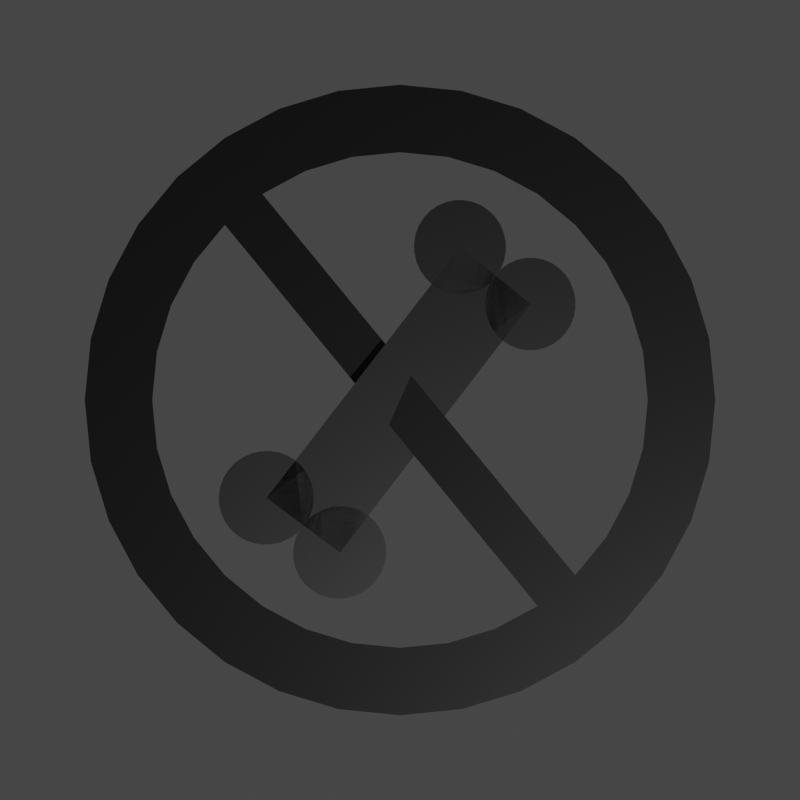 # Source: some_sprites.blend  (saved by Blender 2.93.20; exported with 4.5.12 LTS)
import bpy
from mathutils import Matrix  # noqa: F401  (used for matrix-valued properties, if any)

bpy.ops.wm.read_factory_settings(use_empty=True)
scene = bpy.context.scene
scene.name = 'Scene'

# ---- collections
col_collection = bpy.data.collections.new('Collection'); scene.collection.children.link(col_collection)

# ---- materials (node trees are filled in below, after node groups)
mat_material = bpy.data.materials.new('Material')
mat_material.use_transparent_shadow = False

# ---- material node trees
mat_material.use_nodes = True; mat_material.node_tree.nodes.clear()
_N = mat_material.node_tree.nodes; _L = mat_material.node_tree.links
n0 = _N.new('ShaderNodeBsdfPrincipled'); n0.name = 'Principled BSDF'; n0.location = (10, 300)
n0.distribution = 'GGX'
n0.subsurface_method = 'BURLEY'
n0.inputs[0].default_value = (0.0, 0.0, 0.0, 1.0)
n0.inputs[3].default_value = 1.45
n0.inputs[27].default_value = (0.0, 0.0, 0.0, 1.0)
n0.inputs[28].default_value = 1.0
n1 = _N.new('ShaderNodeOutputMaterial'); n1.name = 'Material Output'; n1.location = (300, 300)
_L.new(n0.outputs[0], n1.inputs[0])
n1.is_active_output = True

# ---- world
world_world = bpy.data.worlds.new('World'); scene.world = world_world
world_world.use_nodes = True; world_world.node_tree.nodes.clear()
_N = world_world.node_tree.nodes; _L = world_world.node_tree.links
n0 = _N.new('ShaderNodeOutputWorld'); n0.name = 'World Output'; n0.location = (300, 300)
n1 = _N.new('ShaderNodeBackground'); n1.name = 'Background'; n1.location = (10, 300)
n1.inputs[0].default_value = (0.05088, 0.05088, 0.05088, 1.0)
_L.new(n1.outputs[0], n0.inputs[0])
n0.is_active_output = True
world_world.color = (0.05088, 0.05088, 0.05088)
world_world.use_sun_shadow = False
world_world.sun_shadow_jitter_overblur = 0.0

# ---- cameras
cam_camera_001 = bpy.data.cameras.new('Camera.001')

# ---- meshes
me_plane = bpy.data.meshes.new('Plane')
me_plane.from_pydata([(0.0, 0.5479, 0.0), (0.0, -1.5, 0.0), (0.0, 1.5, 0.0), (0.0, 0.5021, 0.0), (0.5757, 0.5021, 0.0), (0.0205, 1.5, 0.0), (0.5757, 0.5479, 0.0), (0.2641, 0.5021, 0.0), (0.2641, -1.5, 0.0), (0.0, -1.346, 0.0), (0.0, -1.192, 0.0), (0.0, -1.038, 0.0), (0.0, -0.884, 0.0), (0.0, -0.73, 0.0), (0.0, -0.576, 0.0), (0.0, -0.422, 0.0), (0.0, -0.268, 0.0), (0.0, -0.114, 0.0), (0.0, 0.04004, 0.0), (0.0, 0.194, 0.0), (0.0, 0.3481, 0.0), (0.2641, 0.3481, 0.0), (0.2641, 0.194, 0.0), (0.2641, 0.04004, 0.0), (0.2641, -0.114, 0.0), (0.2641, -0.268, 0.0), (0.2641, -0.422, 0.0), (0.2641, -0.576, 0.0), (0.2641, -0.73, 0.0), (0.2641, -0.884, 0.0), (0.2641, -1.038, 0.0), (0.2641, -1.192, 0.0), (0.2641, -1.346, 0.0)], [], [(0, 6, 5, 2), (3, 7, 0), (20, 21, 7, 3), (0, 7, 6), (6, 7, 4), (1, 8, 32, 9), (9, 32, 31, 10), (10, 31, 30, 11), (11, 30, 29, 12), (12, 29, 28, 13), (13, 28, 27, 14), (14, 27, 26, 15), (15, 26, 25, 16), (16, 25, 24, 17), (17, 24, 23, 18), (18, 23, 22, 19), (19, 22, 21, 20)])
_uv = me_plane.uv_layers.new(name='UVMap')
_uv.uv.foreach_set('vector', [0.5, 0.6826, 0.6919, 0.6826, 0.5068, 1.0, 0.5, 1.0, 0.5, 0.6071, 0.588, 0.6071, 0.5, 0.6826, 0.5, 0.5604, 0.5873, 0.5604, 0.588, 0.6071, 0.5, 0.6071, 0.5, 0.6826, 0.588, 0.6071, 0.6919, 0.6826, 0.6919, 0.6826, 0.588, 0.6071, 0.6913, 0.6071, 0.5, 0.0, 0.5788, 0.0, 0.5795, 0.0467, 0.5, 0.0467, 0.5, 0.0467, 0.5795, 0.0467, 0.5802, 0.09339, 0.5, 0.09339, 0.5, 0.09339, 0.5802, 0.09339, 0.5809, 0.1401, 0.5, 0.1401, 0.5, 0.1401, 0.5809, 0.1401, 0.5817, 0.1868, 0.5, 0.1868, 0.5, 0.1868, 0.5817, 0.1868, 0.5824, 0.2335, 0.5, 0.2335, 0.5, 0.2335, 0.5824, 0.2335, 0.5831, 0.2802, 0.5, 0.2802, 0.5, 0.2802, 0.5831, 0.2802, 0.5838, 0.3269, 0.5, 0.3269, 0.5, 0.3269, 0.5838, 0.3269, 0.5845, 0.3736, 0.5, 0.3736, 0.5, 0.3736, 0.5845, 0.3736, 0.5852, 0.4203, 0.5, 0.4203, 0.5, 0.4203, 0.5852, 0.4203, 0.5859, 0.467, 0.5, 0.467, 0.5, 0.467, 0.5859, 0.467, 0.5866, 0.5137, 0.5, 0.5137, 0.5, 0.5137, 0.5866, 0.5137, 0.5873, 0.5604, 0.5, 0.5604])
me_plane.materials.append(mat_material)
me_plane.use_remesh_fix_poles = True
me_plane.use_remesh_preserve_attributes = False
me_plane.update()
me_circle = bpy.data.meshes.new('Circle')
me_circle.from_pydata([(0.0, 1.353, 0.0), (-0.07954, 1.345, 0.0), (-0.156, 1.322, 0.0), (-0.2265, 1.284, 0.0), (-0.2883, 1.233, 0.0), (-0.339, 1.172, 0.0), (-0.3767, 1.101, 0.0), (-0.3999, 1.025, 0.0), (-0.4077, 0.9451, 0.0), (-0.3999, 0.8655, 0.0), (-0.3767, 0.789, 0.0), (-0.339, 0.7186, 0.0), (-0.2883, 0.6568, 0.0), (-0.2265, 0.6061, 0.0), (-0.156, 0.5684, 0.0), (-0.07954, 0.5452, 0.0), (3.564e-08, 0.5374, 0.0), (0.07954, 0.5452, 0.0), (0.156, 0.5684, 0.0), (0.2265, 0.6061, 0.0), (0.2883, 0.6568, 0.0), (0.339, 0.7186, 0.0), (0.3767, 0.789, 0.0), (0.3999, 0.8655, 0.0), (0.4077, 0.9451, 0.0), (0.3999, 1.025, 0.0), (0.3767, 1.101, 0.0), (0.339, 1.172, 0.0), (0.2883, 1.233, 0.0), (0.2265, 1.284, 0.0), (0.156, 1.322, 0.0), (0.07954, 1.345, 0.0)], [], [(1, 2, 3, 4, 5, 6, 7, 8, 9, 10, 11, 12, 13, 14, 15, 16, 17, 18, 19, 20, 21, 22, 23, 24, 25, 26, 27, 28, 29, 30, 31, 0)])
_uv = me_circle.uv_layers.new(name='UVMap')
_uv.uv.foreach_set('vector', [0.0, 0.0, 0.0, 0.0, 0.0, 0.0, 0.0, 0.0, 0.0, 0.0, 0.0, 0.0, 0.0, 0.0, 0.0, 0.0, 0.0, 0.0, 0.0, 0.0, 0.0, 0.0, 0.0, 0.0, 0.0, 0.0, 0.0, 0.0, 0.0, 0.0, 0.0, 0.0, 0.0, 0.0, 0.0, 0.0, 0.0, 0.0, 0.0, 0.0, 0.0, 0.0, 0.0, 0.0, 0.0, 0.0, 0.0, 0.0, 0.0, 0.0, 0.0, 0.0, 0.0, 0.0, 0.0, 0.0, 0.0, 0.0, 0.0, 0.0, 0.0, 0.0, 0.0, 0.0])
me_circle.materials.append(mat_material)
me_circle.use_remesh_fix_poles = True
me_circle.use_remesh_preserve_attributes = False
me_circle.update()
me_beziercurve = bpy.data.meshes.new('BezierCurve')
me_beziercurve.from_pydata([(0.1076, 0.3911, 0.0001052), (0.2015, 0.3715, 0.0003962), (0.2827, 0.3429, 0.0008357), (0.3523, 0.307, 0.001387), (0.4113, 0.2657, 0.002012), (0.4606, 0.2207, 0.002674), (0.5012, 0.1739, 0.003337), (0.5342, 0.127, 0.003962), (0.5605, 0.08179, 0.004513), (0.5812, 0.04008, 0.004952), (0.5972, 0.003637, 0.005243), (0.6095, -0.02574, 0.005348), (0.6337, -0.08975, 0.005243), (0.653, -0.1572, 0.004952), (0.668, -0.2281, 0.004513), (0.6792, -0.3023, 0.003962), (0.6871, -0.3796, 0.003337), (0.6922, -0.4599, 0.002674), (0.6951, -0.5432, 0.002012), (0.6964, -0.6294, 0.001387), (0.6964, -0.7182, 0.0008357), (0.6958, -0.8097, 0.0003962), (0.695, -0.9037, 0.0001052), (0.6946, -1.0, 0.0), (0.624, -1.0, 0.0), (0.5578, -1.0, 0.0), (0.4953, -1.0, 0.0), (0.4361, -1.0, 0.0), (0.3794, -1.0, 0.0), (0.3245, -1.0, 0.0), (0.271, -1.0, 0.0), (0.218, -1.0, 0.0), (0.1651, -1.0, 0.0), (0.1116, -1.0, 0.0), (0.05673, -1.0, 0.0), (0.0, 0.4, 0.0), (-0.1076, 0.3911, 0.0001052), (-0.2015, 0.3715, 0.0003962), (-0.2827, 0.3429, 0.0008357), (-0.3523, 0.307, 0.001387), (-0.4113, 0.2657, 0.002012), (-0.4606, 0.2207, 0.002674), (-0.5012, 0.1739, 0.003337), (-0.5342, 0.127, 0.003962), (-0.5605, 0.08179, 0.004513), (-0.5812, 0.04008, 0.004952), (-0.5972, 0.003637, 0.005243), (-0.6095, -0.02574, 0.005348), (-0.6337, -0.08975, 0.005243), (-0.653, -0.1572, 0.004952), (-0.668, -0.2281, 0.004513), (-0.6792, -0.3023, 0.003962), (-0.6871, -0.3796, 0.003337), (-0.6922, -0.4599, 0.002674), (-0.6951, -0.5432, 0.002012), (-0.6964, -0.6294, 0.001387), (-0.6964, -0.7182, 0.0008357), (-0.6958, -0.8097, 0.0003962), (-0.695, -0.9037, 0.0001052), (-0.6946, -1.0, 0.0), (-0.624, -1.0, 0.0), (-0.5578, -1.0, 0.0), (-0.4953, -1.0, 0.0), (-0.4361, -1.0, 0.0), (-0.3794, -1.0, 0.0), (-0.3245, -1.0, 0.0), (-0.271, -1.0, 0.0), (-0.218, -1.0, 0.0), (-0.1651, -1.0, 0.0), (-0.1116, -1.0, 0.0), (-0.05673, -1.0, 0.0), (0.0, -1.0, 0.0), (0.6151, -0.9081, 6.053e-05), (0.6068, -0.8185, 0.0002934), (0.5987, -0.7313, 0.0006645), (0.59, -0.6465, 0.001139), (0.5804, -0.5643, 0.001684), (0.5691, -0.4847, 0.002264), (0.5557, -0.4078, 0.002845), (0.5396, -0.3337, 0.003392), (0.5202, -0.2626, 0.003873), (0.497, -0.1944, 0.004251), (0.4694, -0.1293, 0.004494), (0.4369, -0.0673, 0.004566), (0.4263, -0.03194, 0.004446), (0.4122, 0.009657, 0.004177), (0.3936, 0.05577, 0.003788), (0.3698, 0.1047, 0.003312), (0.34, 0.1547, 0.00278), (0.3032, 0.2041, 0.002223), (0.2588, 0.2511, 0.001672), (0.2058, 0.2941, 0.001159), (0.1435, 0.3313, 0.0007142), (0.07107, 0.361, 0.0003696), (-0.01235, 0.3815, 0.0001562), (0.5399, -0.9128, 2.065e-05), (0.523, -0.8278, 0.0001996), (0.5064, -0.745, 0.0005058), (0.4895, -0.6646, 0.0009084), (0.4717, -0.5866, 0.001376), (0.4524, -0.511, 0.001879), (0.4312, -0.4381, 0.002385), (0.4072, -0.3678, 0.002863), (0.38, -0.3003, 0.003283), (0.349, -0.2356, 0.003613), (0.3136, -0.1739, 0.003823), (0.2732, -0.1151, 0.003881), (0.2644, -0.07335, 0.00374), (0.252, -0.02626, 0.003487), (0.2356, 0.0245, 0.003146), (0.2144, 0.07728, 0.002745), (0.1878, 0.1304, 0.002307), (0.1553, 0.1822, 0.00186), (0.1161, 0.231, 0.001428), (0.06961, 0.2751, 0.001037), (0.01526, 0.3129, 0.000713), (-0.04762, 0.3426, 0.000481), (-0.1197, 0.3627, 0.0003669), (0.4692, -0.9191, 7.084e-06), (0.4442, -0.8402, 0.0001564), (0.4198, -0.7633, 0.0004205), (0.3952, -0.6887, 0.000772), (0.3699, -0.6163, 0.001184), (0.3433, -0.5463, 0.001628), (0.3147, -0.4786, 0.002077), (0.2835, -0.4135, 0.002505), (0.2492, -0.351, 0.002883), (0.2111, -0.2911, 0.003184), (0.1686, -0.234, 0.00338), (0.121, -0.1797, 0.003445), (0.1136, -0.1313, 0.00328), (0.1028, -0.07853, 0.003041), (0.08839, -0.02287, 0.002749), (0.06977, 0.03402, 0.002421), (0.04653, 0.09058, 0.002077), (0.01823, 0.1452, 0.001737), (-0.01558, 0.1963, 0.001419), (-0.05533, 0.2422, 0.001142), (-0.1015, 0.2814, 0.0009264), (-0.1545, 0.3123, 0.0007907), (-0.2147, 0.3333, 0.000754), (0.4026, -0.9268, 1.709e-05), (0.3704, -0.8554, 0.0001588), (0.3389, -0.7859, 0.0004015), (0.3075, -0.7184, 0.0007217), (0.2755, -0.6529, 0.001096), (0.2422, -0.5896, 0.001499), (0.2072, -0.5285, 0.00191), (0.1697, -0.4698, 0.002303), (0.129, -0.4134, 0.002656), (0.08467, -0.3596, 0.002944), (0.03594, -0.3083, 0.003144), (-0.0178, -0.2596, 0.003233), (-0.02417, -0.2044, 0.003044), (-0.03356, -0.1458, 0.002821), (-0.04624, -0.08508, 0.002576), (-0.06247, -0.02385, 0.002321), (-0.08253, 0.03643, 0.002068), (-0.1067, 0.09427, 0.00183), (-0.1352, 0.1482, 0.001619), (-0.1683, 0.1967, 0.001446), (-0.2063, 0.2383, 0.001325), (-0.2495, 0.2716, 0.001266), (-0.2981, 0.295, 0.001283), (0.3395, -0.9357, 4.539e-05), (0.3012, -0.873, 0.0001969), (0.2637, -0.812, 0.0004347), (0.2264, -0.7527, 0.0007391), (0.1887, -0.6952, 0.00109), (0.1499, -0.6397, 0.001468), (0.1093, -0.5862, 0.001853), (0.06638, -0.5347, 0.002225), (0.02044, -0.4855, 0.002565), (-0.02917, -0.4385, 0.002853), (-0.08308, -0.3939, 0.003068), (-0.1419, -0.3517, 0.003192), (-0.1476, -0.2898, 0.002983), (-0.1559, -0.2254, 0.002779), (-0.1671, -0.1596, 0.002583), (-0.1812, -0.09398, 0.002402), (-0.1983, -0.02979, 0.002239), (-0.2185, 0.0316, 0.002099), (-0.242, 0.08885, 0.001987), (-0.2688, 0.1406, 0.001908), (-0.299, 0.1855, 0.001866), (-0.3328, 0.2222, 0.001866), (-0.3701, 0.2494, 0.001913), (0.2796, -0.9454, 8.445e-05), (0.2362, -0.8922, 0.0002562), (0.1938, -0.8404, 0.0004992), (0.1518, -0.7901, 0.0007975), (0.1094, -0.7414, 0.001135), (0.06604, -0.6943, 0.001495), (0.02105, -0.6491, 0.001863), (-0.02622, -0.6056, 0.002222), (-0.07642, -0.5641, 0.002556), (-0.1302, -0.5246, 0.002849), (-0.1882, -0.4873, 0.003085), (-0.2511, -0.4521, 0.003247), (-0.2563, -0.3837, 0.003028), (-0.2639, -0.3136, 0.002849), (-0.2738, -0.243, 0.002708), (-0.286, -0.173, 0.002602), (-0.3004, -0.1049, 0.002528), (-0.317, -0.03979, 0.002484), (-0.3358, 0.0211, 0.002466), (-0.3567, 0.07657, 0.002471), (-0.3797, 0.1255, 0.002498), (-0.4047, 0.1666, 0.002542), (-0.4316, 0.1987, 0.002602), (0.222, -0.9556, 0.0001253), (0.1748, -0.9122, 0.0003194), (0.1287, -0.8701, 0.0005699), (0.08297, -0.8291, 0.0008643), (0.03701, -0.7895, 0.00119), (-0.009833, -0.7513, 0.001535), (-0.05822, -0.7145, 0.001887), (-0.1088, -0.6794, 0.002233), (-0.1622, -0.6459, 0.002561), (-0.2191, -0.6141, 0.002858), (-0.2802, -0.5841, 0.003111), (-0.3461, -0.5561, 0.00331), (-0.351, -0.4817, 0.003092), (-0.358, -0.4063, 0.002949), (-0.3668, -0.3311, 0.002869), (-0.3773, -0.2571, 0.002843), (-0.3893, -0.1852, 0.002861), (-0.4026, -0.1164, 0.002911), (-0.4171, -0.05173, 0.002985), (-0.4326, 0.007746, 0.003071), (-0.4489, 0.06105, 0.003159), (-0.4659, 0.1072, 0.00324), (-0.4834, 0.1451, 0.003303), (0.1662, -0.9657, 0.0001581), (0.1162, -0.9323, 0.0003674), (0.06735, -0.8997, 0.000619), (0.01897, -0.8681, 0.0009036), (-0.02957, -0.8376, 0.001212), (-0.07892, -0.8082, 0.001536), (-0.1297, -0.78, 0.001865), (-0.1827, -0.753, 0.002191), (-0.2384, -0.7274, 0.002504), (-0.2975, -0.7033, 0.002796), (-0.3607, -0.6806, 0.003057), (-0.4286, -0.6595, 0.003279), (-0.4333, -0.5795, 0.00308), (-0.4398, -0.4995, 0.002985), (-0.4475, -0.4201, 0.002977), (-0.4564, -0.3423, 0.003038), (-0.4661, -0.2668, 0.003152), (-0.4763, -0.1945, 0.003301), (-0.4868, -0.1262, 0.003468), (-0.4973, -0.06268, 0.003635), (-0.5076, -0.00478, 0.003785), (-0.5173, 0.04668, 0.003901), (-0.5263, 0.09088, 0.003966), (0.1114, -0.9755, 0.0001719), (0.05944, -0.9516, 0.0003791), (0.008712, -0.9284, 0.0006153), (-0.04147, -0.9058, 0.0008745), (-0.09176, -0.884, 0.001151), (-0.1428, -0.8631, 0.001437), (-0.1952, -0.843, 0.001729), (-0.2497, -0.824, 0.002018), (-0.3069, -0.8059, 0.0023), (-0.3675, -0.7889, 0.002568), (-0.432, -0.7731, 0.002816), (-0.5011, -0.7585, 0.003038), (-0.5056, -0.6737, 0.002879), (-0.5113, -0.5894, 0.00285), (-0.5179, -0.5064, 0.002927), (-0.5251, -0.4252, 0.003088), (-0.5325, -0.3465, 0.003307), (-0.5398, -0.2709, 0.003562), (-0.5465, -0.1991, 0.003829), (-0.5524, -0.1317, 0.004084), (-0.5571, -0.06921, 0.004304), (-0.5603, -0.0124, 0.004464), (-0.5615, 0.03814, 0.004542), (0.05653, -0.9847, 0.0001525), (0.003379, -0.9697, 0.0003262), (-0.04855, -0.9551, 0.0005176), (-0.0999, -0.941, 0.0007229), (-0.1513, -0.9273, 0.0009386), (-0.2034, -0.9143, 0.001161), (-0.2569, -0.9018, 0.001386), (-0.3124, -0.89, 0.00161), (-0.3705, -0.8788, 0.001831), (-0.4318, -0.8684, 0.002043), (-0.4971, -0.8588, 0.002243), (-0.567, -0.8501, 0.002428), (-0.5708, -0.7609, 0.002337), (-0.5755, -0.6729, 0.002398), (-0.5807, -0.5866, 0.002582), (-0.586, -0.5025, 0.00286), (-0.5909, -0.421, 0.003202), (-0.5951, -0.3425, 0.00358), (-0.5982, -0.2674, 0.003964), (-0.5996, -0.1963, 0.004324), (-0.5991, -0.1296, 0.004633), (-0.5961, -0.06762, 0.00486), (-0.5903, -0.01092, 0.004976), (0.0008061, -0.9928, 7.488e-05), (-0.05323, -0.9859, 0.00016), (-0.106, -0.9791, 0.0002535), (-0.1582, -0.9725, 0.0003535), (-0.2104, -0.9661, 0.000458), (-0.2633, -0.9601, 0.0005652), (-0.3175, -0.9543, 0.0006732), (-0.3736, -0.9488, 0.0007801), (-0.4323, -0.9437, 0.0008839), (-0.4943, -0.939, 0.0009829), (-0.5601, -0.9347, 0.001075), (-0.6304, -0.9308, 0.001159), (-0.6328, -0.8378, 0.001182), (-0.6359, -0.7467, 0.001374), (-0.6392, -0.6577, 0.001703), (-0.6421, -0.5711, 0.002134), (-0.6442, -0.4871, 0.002634), (-0.6451, -0.4061, 0.00317), (-0.6443, -0.3282, 0.003707), (-0.6412, -0.2538, 0.004212), (-0.6354, -0.1832, 0.004652), (-0.6265, -0.1166, 0.004993), (-0.6139, -0.05419, 0.005201)], [], [(22, 72, 24, 23), (72, 95, 25, 24), (95, 118, 26, 25), (118, 141, 27, 26), (141, 164, 28, 27), (164, 187, 29, 28), (187, 210, 30, 29), (210, 233, 31, 30), (233, 256, 32, 31), (256, 279, 33, 32), (279, 302, 34, 33), (302, 70, 71, 34), (21, 73, 72, 22), (73, 96, 95, 72), (96, 119, 118, 95), (119, 142, 141, 118), (142, 165, 164, 141), (165, 188, 187, 164), (188, 211, 210, 187), (211, 234, 233, 210), (234, 257, 256, 233), (257, 280, 279, 256), (280, 303, 302, 279), (303, 69, 70, 302), (20, 74, 73, 21), (74, 97, 96, 73), (97, 120, 119, 96), (120, 143, 142, 119), (143, 166, 165, 142), (166, 189, 188, 165), (189, 212, 211, 188), (212, 235, 234, 211), (235, 258, 257, 234), (258, 281, 280, 257), (281, 304, 303, 280), (304, 68, 69, 303), (19, 75, 74, 20), (75, 98, 97, 74), (98, 121, 120, 97), (121, 144, 143, 120), (144, 167, 166, 143), (167, 190, 189, 166), (190, 213, 212, 189), (213, 236, 235, 212), (236, 259, 258, 235), (259, 282, 281, 258), (282, 305, 304, 281), (305, 67, 68, 304), (18, 76, 75, 19), (76, 99, 98, 75), (99, 122, 121, 98), (122, 145, 144, 121), (145, 168, 167, 144), (168, 191, 190, 167), (191, 214, 213, 190), (214, 237, 236, 213), (237, 260, 259, 236), (260, 283, 282, 259), (283, 306, 305, 282), (306, 66, 67, 305), (17, 77, 76, 18), (77, 100, 99, 76), (100, 123, 122, 99), (123, 146, 145, 122), (146, 169, 168, 145), (169, 192, 191, 168), (192, 215, 214, 191), (215, 238, 237, 214), (238, 261, 260, 237), (261, 284, 283, 260), (284, 307, 306, 283), (307, 65, 66, 306), (16, 78, 77, 17), (78, 101, 100, 77), (101, 124, 123, 100), (124, 147, 146, 123), (147, 170, 169, 146), (170, 193, 192, 169), (193, 216, 215, 192), (216, 239, 238, 215), (239, 262, 261, 238), (262, 285, 284, 261), (285, 308, 307, 284), (308, 64, 65, 307), (15, 79, 78, 16), (79, 102, 101, 78), (102, 125, 124, 101), (125, 148, 147, 124), (148, 171, 170, 147), (171, 194, 193, 170), (194, 217, 216, 193), (217, 240, 239, 216), (240, 263, 262, 239), (263, 286, 285, 262), (286, 309, 308, 285), (309, 63, 64, 308), (14, 80, 79, 15), (80, 103, 102, 79), (103, 126, 125, 102), (126, 149, 148, 125), (149, 172, 171, 148), (172, 195, 194, 171), (195, 218, 217, 194), (218, 241, 240, 217), (241, 264, 263, 240), (264, 287, 286, 263), (287, 310, 309, 286), (310, 62, 63, 309), (13, 81, 80, 14), (81, 104, 103, 80), (104, 127, 126, 103), (127, 150, 149, 126), (150, 173, 172, 149), (173, 196, 195, 172), (196, 219, 218, 195), (219, 242, 241, 218), (242, 265, 264, 241), (265, 288, 287, 264), (288, 311, 310, 287), (311, 61, 62, 310), (12, 82, 81, 13), (82, 105, 104, 81), (105, 128, 127, 104), (128, 151, 150, 127), (151, 174, 173, 150), (174, 197, 196, 173), (197, 220, 219, 196), (220, 243, 242, 219), (243, 266, 265, 242), (266, 289, 288, 265), (289, 312, 311, 288), (312, 60, 61, 311), (11, 83, 82, 12), (83, 106, 105, 82), (106, 129, 128, 105), (129, 152, 151, 128), (152, 175, 174, 151), (175, 198, 197, 174), (198, 221, 220, 197), (221, 244, 243, 220), (244, 267, 266, 243), (267, 290, 289, 266), (290, 313, 312, 289), (313, 59, 60, 312), (10, 84, 83, 11), (84, 107, 106, 83), (107, 130, 129, 106), (130, 153, 152, 129), (153, 176, 175, 152), (176, 199, 198, 175), (199, 222, 221, 198), (222, 245, 244, 221), (245, 268, 267, 244), (268, 291, 290, 267), (291, 314, 313, 290), (314, 58, 59, 313), (9, 85, 84, 10), (85, 108, 107, 84), (108, 131, 130, 107), (131, 154, 153, 130), (154, 177, 176, 153), (177, 200, 199, 176), (200, 223, 222, 199), (223, 246, 245, 222), (246, 269, 268, 245), (269, 292, 291, 268), (292, 315, 314, 291), (315, 57, 58, 314), (8, 86, 85, 9), (86, 109, 108, 85), (109, 132, 131, 108), (132, 155, 154, 131), (155, 178, 177, 154), (178, 201, 200, 177), (201, 224, 223, 200), (224, 247, 246, 223), (247, 270, 269, 246), (270, 293, 292, 269), (293, 316, 315, 292), (316, 56, 57, 315), (7, 87, 86, 8), (87, 110, 109, 86), (110, 133, 132, 109), (133, 156, 155, 132), (156, 179, 178, 155), (179, 202, 201, 178), (202, 225, 224, 201), (225, 248, 247, 224), (248, 271, 270, 247), (271, 294, 293, 270), (294, 317, 316, 293), (317, 55, 56, 316), (6, 88, 87, 7), (88, 111, 110, 87), (111, 134, 133, 110), (134, 157, 156, 133), (157, 180, 179, 156), (180, 203, 202, 179), (203, 226, 225, 202), (226, 249, 248, 225), (249, 272, 271, 248), (272, 295, 294, 271), (295, 318, 317, 294), (318, 54, 55, 317), (5, 89, 88, 6), (89, 112, 111, 88), (112, 135, 134, 111), (135, 158, 157, 134), (158, 181, 180, 157), (181, 204, 203, 180), (204, 227, 226, 203), (227, 250, 249, 226), (250, 273, 272, 249), (273, 296, 295, 272), (296, 319, 318, 295), (319, 53, 54, 318), (4, 90, 89, 5), (90, 113, 112, 89), (113, 136, 135, 112), (136, 159, 158, 135), (159, 182, 181, 158), (182, 205, 204, 181), (205, 228, 227, 204), (228, 251, 250, 227), (251, 274, 273, 250), (274, 297, 296, 273), (297, 320, 319, 296), (320, 52, 53, 319), (3, 91, 90, 4), (91, 114, 113, 90), (114, 137, 136, 113), (137, 160, 159, 136), (160, 183, 182, 159), (183, 206, 205, 182), (206, 229, 228, 205), (229, 252, 251, 228), (252, 275, 274, 251), (275, 298, 297, 274), (298, 321, 320, 297), (321, 51, 52, 320), (2, 92, 91, 3), (92, 115, 114, 91), (115, 138, 137, 114), (138, 161, 160, 137), (161, 184, 183, 160), (184, 207, 206, 183), (207, 230, 229, 206), (230, 253, 252, 229), (253, 276, 275, 252), (276, 299, 298, 275), (299, 322, 321, 298), (322, 50, 51, 321), (1, 93, 92, 2), (93, 116, 115, 92), (116, 139, 138, 115), (139, 162, 161, 138), (162, 185, 184, 161), (185, 208, 207, 184), (208, 231, 230, 207), (231, 254, 253, 230), (254, 277, 276, 253), (277, 300, 299, 276), (300, 323, 322, 299), (323, 49, 50, 322), (0, 94, 93, 1), (94, 117, 116, 93), (117, 140, 139, 116), (140, 163, 162, 139), (163, 186, 185, 162), (186, 209, 208, 185), (209, 232, 231, 208), (232, 255, 254, 231), (255, 278, 277, 254), (278, 301, 300, 277), (301, 324, 323, 300), (324, 48, 49, 323), (35, 36, 94, 0), (36, 37, 117, 94), (37, 38, 140, 117), (38, 39, 163, 140), (39, 40, 186, 163), (40, 41, 209, 186), (41, 42, 232, 209), (42, 43, 255, 232), (43, 44, 278, 255), (44, 45, 301, 278), (45, 46, 324, 301), (46, 47, 48, 324)])
_uv = me_beziercurve.uv_layers.new(name='UVMap')
_uv.uv.foreach_set('vector', [0.0, 0.0, 0.0, 0.0, 0.0, 0.0, 0.0, 0.0, 0.0, 0.0, 0.0, 0.0, 0.0, 0.0, 0.0, 0.0, 0.0, 0.0, 0.0, 0.0, 0.0, 0.0, 0.0, 0.0, 0.0, 0.0, 0.0, 0.0, 0.0, 0.0, 0.0, 0.0, 0.0, 0.0, 0.0, 0.0, 0.0, 0.0, 0.0, 0.0, 0.0, 0.0, 0.0, 0.0, 0.0, 0.0, 0.0, 0.0, 0.0, 0.0, 0.0, 0.0, 0.0, 0.0, 0.0, 0.0, 0.0, 0.0, 0.0, 0.0, 0.0, 0.0, 0.0, 0.0, 0.0, 0.0, 0.0, 0.0, 0.0, 0.0, 0.0, 0.0, 0.0, 0.0, 0.0, 0.0, 0.0, 0.0, 0.0, 0.0, 0.0, 0.0, 0.0, 0.0, 0.0, 0.0, 0.0, 0.0, 0.0, 0.0, 0.0, 0.0, 0.0, 0.0, 0.0, 0.0, 0.0, 0.0, 0.0, 0.0, 0.0, 0.0, 0.0, 0.0, 0.0, 0.0, 0.0, 0.0, 0.0, 0.0, 0.0, 0.0, 0.0, 0.0, 0.0, 0.0, 0.0, 0.0, 0.0, 0.0, 0.0, 0.0, 0.0, 0.0, 0.0, 0.0, 0.0, 0.0, 0.0, 0.0, 0.0, 0.0, 0.0, 0.0, 0.0, 0.0, 0.0, 0.0, 0.0, 0.0, 0.0, 0.0, 0.0, 0.0, 0.0, 0.0, 0.0, 0.0, 0.0, 0.0, 0.0, 0.0, 0.0, 0.0, 0.0, 0.0, 0.0, 0.0, 0.0, 0.0, 0.0, 0.0, 0.0, 0.0, 0.0, 0.0, 0.0, 0.0, 0.0, 0.0, 0.0, 0.0, 0.0, 0.0, 0.0, 0.0, 0.0, 0.0, 0.0, 0.0, 0.0, 0.0, 0.0, 0.0, 0.0, 0.0, 0.0, 0.0, 0.0, 0.0, 0.0, 0.0, 0.0, 0.0, 0.0, 0.0, 0.0, 0.0, 0.0, 0.0, 0.0, 0.0, 0.0, 0.0, 0.0, 0.0, 0.0, 0.0, 0.0, 0.0, 0.0, 0.0, 0.0, 0.0, 0.0, 0.0, 0.0, 0.0, 0.0, 0.0, 0.0, 0.0, 0.0, 0.0, 0.0, 0.0, 0.0, 0.0, 0.0, 0.0, 0.0, 0.0, 0.0, 0.0, 0.0, 0.0, 0.0, 0.0, 0.0, 0.0, 0.0, 0.0, 0.0, 0.0, 0.0, 0.0, 0.0, 0.0, 0.0, 0.0, 0.0, 0.0, 0.0, 0.0, 0.0, 0.0, 0.0, 0.0, 0.0, 0.0, 0.0, 0.0, 0.0, 0.0, 0.0, 0.0, 0.0, 0.0, 0.0, 0.0, 0.0, 0.0, 0.0, 0.0, 0.0, 0.0, 0.0, 0.0, 0.0, 0.0, 0.0, 0.0, 0.0, 0.0, 0.0, 0.0, 0.0, 0.0, 0.0, 0.0, 0.0, 0.0, 0.0, 0.0, 0.0, 0.0, 0.0, 0.0, 0.0, 0.0, 0.0, 0.0, 0.0, 0.0, 0.0, 0.0, 0.0, 0.0, 0.0, 0.0, 0.0, 0.0, 0.0, 0.0, 0.0, 0.0, 0.0, 0.0, 0.0, 0.0, 0.0, 0.0, 0.0, 0.0, 0.0, 0.0, 0.0, 0.0, 0.0, 0.0, 0.0, 0.0, 0.0, 0.0, 0.0, 0.0, 0.0, 0.0, 0.0, 0.0, 0.0, 0.0, 0.0, 0.0, 0.0, 0.0, 0.0, 0.0, 0.0, 0.0, 0.0, 0.0, 0.0, 0.0, 0.0, 0.0, 0.0, 0.0, 0.0, 0.0, 0.0, 0.0, 0.0, 0.0, 0.0, 0.0, 0.0, 0.0, 0.0, 0.0, 0.0, 0.0, 0.0, 0.0, 0.0, 0.0, 0.0, 0.0, 0.0, 0.0, 0.0, 0.0, 0.0, 0.0, 0.0, 0.0, 0.0, 0.0, 0.0, 0.0, 0.0, 0.0, 0.0, 0.0, 0.0, 0.0, 0.0, 0.0, 0.0, 0.0, 0.0, 0.0, 0.0, 0.0, 0.0, 0.0, 0.0, 0.0, 0.0, 0.0, 0.0, 0.0, 0.0, 0.0, 0.0, 0.0, 0.0, 0.0, 0.0, 0.0, 0.0, 0.0, 0.0, 0.0, 0.0, 0.0, 0.0, 0.0, 0.0, 0.0, 0.0, 0.0, 0.0, 0.0, 0.0, 0.0, 0.0, 0.0, 0.0, 0.0, 0.0, 0.0, 0.0, 0.0, 0.0, 0.0, 0.0, 0.0, 0.0, 0.0, 0.0, 0.0, 0.0, 0.0, 0.0, 0.0, 0.0, 0.0, 0.0, 0.0, 0.0, 0.0, 0.0, 0.0, 0.0, 0.0, 0.0, 0.0, 0.0, 0.0, 0.0, 0.0, 0.0, 0.0, 0.0, 0.0, 0.0, 0.0, 0.0, 0.0, 0.0, 0.0, 0.0, 0.0, 0.0, 0.0, 0.0, 0.0, 0.0, 0.0, 0.0, 0.0, 0.0, 0.0, 0.0, 0.0, 0.0, 0.0, 0.0, 0.0, 0.0, 0.0, 0.0, 0.0, 0.0, 0.0, 0.0, 0.0, 0.0, 0.0, 0.0, 0.0, 0.0, 0.0, 0.0, 0.0, 0.0, 0.0, 0.0, 0.0, 0.0, 0.0, 0.0, 0.0, 0.0, 0.0, 0.0, 0.0, 0.0, 0.0, 0.0, 0.0, 0.0, 0.0, 0.0, 0.0, 0.0, 0.0, 0.0, 0.0, 0.0, 0.0, 0.0, 0.0, 0.0, 0.0, 0.0, 0.0, 0.0, 0.0, 0.0, 0.0, 0.0, 0.0, 0.0, 0.0, 0.0, 0.0, 0.0, 0.0, 0.0, 0.0, 0.0, 0.0, 0.0, 0.0, 0.0, 0.0, 0.0, 0.0, 0.0, 0.0, 0.0, 0.0, 0.0, 0.0, 0.0, 0.0, 0.0, 0.0, 0.0, 0.0, 0.0, 0.0, 0.0, 0.0, 0.0, 0.0, 0.0, 0.0, 0.0, 0.0, 0.0, 0.0, 0.0, 0.0, 0.0, 0.0, 0.0, 0.0, 0.0, 0.0, 0.0, 0.0, 0.0, 0.0, 0.0, 0.0, 0.0, 0.0, 0.0, 0.0, 0.0, 0.0, 0.0, 0.0, 0.0, 0.0, 0.0, 0.0, 0.0, 0.0, 0.0, 0.0, 0.0, 0.0, 0.0, 0.0, 0.0, 0.0, 0.0, 0.0, 0.0, 0.0, 0.0, 0.0, 0.0, 0.0, 0.0, 0.0, 0.0, 0.0, 0.0, 0.0, 0.0, 0.0, 0.0, 0.0, 0.0, 0.0, 0.0, 0.0, 0.0, 0.0, 0.0, 0.0, 0.0, 0.0, 0.0, 0.0, 0.0, 0.0, 0.0, 0.0, 0.0, 0.0, 0.0, 0.0, 0.0, 0.0, 0.0, 0.0, 0.0, 0.0, 0.0, 0.0, 0.0, 0.0, 0.0, 0.0, 0.0, 0.0, 0.0, 0.0, 0.0, 0.0, 0.0, 0.0, 0.0, 0.0, 0.0, 0.0, 0.0, 0.0, 0.0, 0.0, 0.0, 0.0, 0.0, 0.0, 0.0, 0.0, 0.0, 0.0, 0.0, 0.0, 0.0, 0.0, 0.0, 0.0, 0.0, 0.0, 0.0, 0.0, 0.0, 0.0, 0.0, 0.0, 0.0, 0.0, 0.0, 0.0, 0.0, 0.0, 0.0, 0.0, 0.0, 0.0, 0.0, 0.0, 0.0, 0.0, 0.0, 0.0, 0.0, 0.0, 0.0, 0.0, 0.0, 0.0, 0.0, 0.0, 0.0, 0.0, 0.0, 0.0, 0.0, 0.0, 0.0, 0.0, 0.0, 0.0, 0.0, 0.0, 0.0, 0.0, 0.0, 0.0, 0.0, 0.0, 0.0, 0.0, 0.0, 0.0, 0.0, 0.0, 0.0, 0.0, 0.0, 0.0, 0.0, 0.0, 0.0, 0.0, 0.0, 0.0, 0.0, 0.0, 0.0, 0.0, 0.0, 0.0, 0.0, 0.0, 0.0, 0.0, 0.0, 0.0, 0.0, 0.0, 0.0, 0.0, 0.0, 0.0, 0.0, 0.0, 0.0, 0.0, 0.0, 0.0, 0.0, 0.0, 0.0, 0.0, 0.0, 0.0, 0.0, 0.0, 0.0, 0.0, 0.0, 0.0, 0.0, 0.0, 0.0, 0.0, 0.0, 0.0, 0.0, 0.0, 0.0, 0.0, 0.0, 0.0, 0.0, 0.0, 0.0, 0.0, 0.0, 0.0, 0.0, 0.0, 0.0, 0.0, 0.0, 0.0, 0.0, 0.0, 0.0, 0.0, 0.0, 0.0, 0.0, 0.0, 0.0, 0.0, 0.0, 0.0, 0.0, 0.0, 0.0, 0.0, 0.0, 0.0, 0.0, 0.0, 0.0, 0.0, 0.0, 0.0, 0.0, 0.0, 0.0, 0.0, 0.0, 0.0, 0.0, 0.0, 0.0, 0.0, 0.0, 0.0, 0.0, 0.0, 0.0, 0.0, 0.0, 0.0, 0.0, 0.0, 0.0, 0.0, 0.0, 0.0, 0.0, 0.0, 0.0, 0.0, 0.0, 0.0, 0.0, 0.0, 0.0, 0.0, 0.0, 0.0, 0.0, 0.0, 0.0, 0.0, 0.0, 0.0, 0.0, 0.0, 0.0, 0.0, 0.0, 0.0, 0.0, 0.0, 0.0, 0.0, 0.0, 0.0, 0.0, 0.0, 0.0, 0.0, 0.0, 0.0, 0.0, 0.0, 0.0, 0.0, 0.0, 0.0, 0.0, 0.0, 0.0, 0.0, 0.0, 0.0, 0.0, 0.0, 0.0, 0.0, 0.0, 0.0, 0.0, 0.0, 0.0, 0.0, 0.0, 0.0, 0.0, 0.0, 0.0, 0.0, 0.0, 0.0, 0.0, 0.0, 0.0, 0.0, 0.0, 0.0, 0.0, 0.0, 0.0, 0.0, 0.0, 0.0, 0.0, 0.0, 0.0, 0.0, 0.0, 0.0, 0.0, 0.0, 0.0, 0.0, 0.0, 0.0, 0.0, 0.0, 0.0, 0.0, 0.0, 0.0, 0.0, 0.0, 0.0, 0.0, 0.0, 0.0, 0.0, 0.0, 0.0, 0.0, 0.0, 0.0, 0.0, 0.0, 0.0, 0.0, 0.0, 0.0, 0.0, 0.0, 0.0, 0.0, 0.0, 0.0, 0.0, 0.0, 0.0, 0.0, 0.0, 0.0, 0.0, 0.0, 0.0, 0.0, 0.0, 0.0, 0.0, 0.0, 0.0, 0.0, 0.0, 0.0, 0.0, 0.0, 0.0, 0.0, 0.0, 0.0, 0.0, 0.0, 0.0, 0.0, 0.0, 0.0, 0.0, 0.0, 0.0, 0.0, 0.0, 0.0, 0.0, 0.0, 0.0, 0.0, 0.0, 0.0, 0.0, 0.0, 0.0, 0.0, 0.0, 0.0, 0.0, 0.0, 0.0, 0.0, 0.0, 0.0, 0.0, 0.0, 0.0, 0.0, 0.0, 0.0, 0.0, 0.0, 0.0, 0.0, 0.0, 0.0, 0.0, 0.0, 0.0, 0.0, 0.0, 0.0, 0.0, 0.0, 0.0, 0.0, 0.0, 0.0, 0.0, 0.0, 0.0, 0.0, 0.0, 0.0, 0.0, 0.0, 0.0, 0.0, 0.0, 0.0, 0.0, 0.0, 0.0, 0.0, 0.0, 0.0, 0.0, 0.0, 0.0, 0.0, 0.0, 0.0, 0.0, 0.0, 0.0, 0.0, 0.0, 0.0, 0.0, 0.0, 0.0, 0.0, 0.0, 0.0, 0.0, 0.0, 0.0, 0.0, 0.0, 0.0, 0.0, 0.0, 0.0, 0.0, 0.0, 0.0, 0.0, 0.0, 0.0, 0.0, 0.0, 0.0, 0.0, 0.0, 0.0, 0.0, 0.0, 0.0, 0.0, 0.0, 0.0, 0.0, 0.0, 0.0, 0.0, 0.0, 0.0, 0.0, 0.0, 0.0, 0.0, 0.0, 0.0, 0.0, 0.0, 0.0, 0.0, 0.0, 0.0, 0.0, 0.0, 0.0, 0.0, 0.0, 0.0, 0.0, 0.0, 0.0, 0.0, 0.0, 0.0, 0.0, 0.0, 0.0, 0.0, 0.0, 0.0, 0.0, 0.0, 0.0, 0.0, 0.0, 0.0, 0.0, 0.0, 0.0, 0.0, 0.0, 0.0, 0.0, 0.0, 0.0, 0.0, 0.0, 0.0, 0.0, 0.0, 0.0, 0.0, 0.0, 0.0, 0.0, 0.0, 0.0, 0.0, 0.0, 0.0, 0.0, 0.0, 0.0, 0.0, 0.0, 0.0, 0.0, 0.0, 0.0, 0.0, 0.0, 0.0, 0.0, 0.0, 0.0, 0.0, 0.0, 0.0, 0.0, 0.0, 0.0, 0.0, 0.0, 0.0, 0.0, 0.0, 0.0, 0.0, 0.0, 0.0, 0.0, 0.0, 0.0, 0.0, 0.0, 0.0, 0.0, 0.0, 0.0, 0.0, 0.0, 0.0, 0.0, 0.0, 0.0, 0.0, 0.0, 0.0, 0.0, 0.0, 0.0, 0.0, 0.0, 0.0, 0.0, 0.0, 0.0, 0.0, 0.0, 0.0, 0.0, 0.0, 0.0, 0.0, 0.0, 0.0, 0.0, 0.0, 0.0, 0.0, 0.0, 0.0, 0.0, 0.0, 0.0, 0.0, 0.0, 0.0, 0.0, 0.0, 0.0, 0.0, 0.0, 0.0, 0.0, 0.0, 0.0, 0.0, 0.0, 0.0, 0.0, 0.0, 0.0, 0.0, 0.0, 0.0, 0.0, 0.0, 0.0, 0.0, 0.0, 0.0, 0.0, 0.0, 0.0, 0.0, 0.0, 0.0, 0.0, 0.0, 0.0, 0.0, 0.0, 0.0, 0.0, 0.0, 0.0, 0.0, 0.0, 0.0, 0.0, 0.0, 0.0, 0.0, 0.0, 0.0, 0.0, 0.0, 0.0, 0.0, 0.0, 0.0, 0.0, 0.0, 0.0, 0.0, 0.0, 0.0, 0.0, 0.0, 0.0, 0.0, 0.0, 0.0, 0.0, 0.0, 0.0, 0.0, 0.0, 0.0, 0.0, 0.0, 0.0, 0.0, 0.0, 0.0, 0.0, 0.0, 0.0, 0.0, 0.0, 0.0, 0.0, 0.0, 0.0, 0.0, 0.0, 0.0, 0.0, 0.0, 0.0, 0.0, 0.0, 0.0, 0.0, 0.0, 0.0, 0.0, 0.0, 0.0, 0.0, 0.0, 0.0, 0.0, 0.0, 0.0, 0.0, 0.0, 0.0, 0.0, 0.0, 0.0, 0.0, 0.0, 0.0, 0.0, 0.0, 0.0, 0.0, 0.0, 0.0, 0.0, 0.0, 0.0, 0.0, 0.0, 0.0, 0.0, 0.0, 0.0, 0.0, 0.0, 0.0, 0.0, 0.0, 0.0, 0.0, 0.0, 0.0, 0.0, 0.0, 0.0, 0.0, 0.0, 0.0, 0.0, 0.0, 0.0, 0.0, 0.0, 0.0, 0.0, 0.0, 0.0, 0.0, 0.0, 0.0, 0.0, 0.0, 0.0, 0.0, 0.0, 0.0, 0.0, 0.0, 0.0, 0.0, 0.0, 0.0, 0.0, 0.0, 0.0, 0.0, 0.0, 0.0, 0.0, 0.0, 0.0, 0.0, 0.0, 0.0, 0.0, 0.0, 0.0, 0.0, 0.0, 0.0, 0.0, 0.0, 0.0, 0.0, 0.0, 0.0, 0.0, 0.0, 0.0, 0.0, 0.0, 0.0, 0.0, 0.0, 0.0, 0.0, 0.0, 0.0, 0.0, 0.0, 0.0, 0.0, 0.0, 0.0, 0.0, 0.0, 0.0, 0.0, 0.0, 0.0, 0.0, 0.0, 0.0, 0.0, 0.0, 0.0, 0.0, 0.0, 0.0, 0.0, 0.0, 0.0, 0.0, 0.0, 0.0, 0.0, 0.0, 0.0, 0.0, 0.0, 0.0, 0.0, 0.0, 0.0, 0.0, 0.0, 0.0, 0.0, 0.0, 0.0, 0.0, 0.0, 0.0, 0.0, 0.0, 0.0, 0.0, 0.0, 0.0, 0.0, 0.0, 0.0, 0.0, 0.0, 0.0, 0.0, 0.0, 0.0, 0.0, 0.0, 0.0, 0.0, 0.0, 0.0, 0.0, 0.0, 0.0, 0.0, 0.0, 0.0, 0.0, 0.0, 0.0, 0.0, 0.0, 0.0, 0.0, 0.0, 0.0, 0.0, 0.0, 0.0, 0.0, 0.0, 0.0, 0.0, 0.0, 0.0, 0.0, 0.0, 0.0, 0.0, 0.0, 0.0, 0.0, 0.0, 0.0, 0.0, 0.0, 0.0, 0.0, 0.0, 0.0, 0.0, 0.0, 0.0, 0.0, 0.0, 0.0, 0.0, 0.0, 0.0, 0.0, 0.0, 0.0, 0.0, 0.0, 0.0, 0.0, 0.0, 0.0, 0.0, 0.0, 0.0, 0.0, 0.0, 0.0, 0.0, 0.0, 0.0, 0.0, 0.0, 0.0, 0.0, 0.0, 0.0, 0.0, 0.0, 0.0, 0.0, 0.0, 0.0, 0.0, 0.0, 0.0, 0.0, 0.0, 0.0, 0.0, 0.0, 0.0, 0.0, 0.0, 0.0, 0.0, 0.0, 0.0, 0.0, 0.0, 0.0, 0.0, 0.0, 0.0, 0.0, 0.0, 0.0, 0.0, 0.0, 0.0, 0.0, 0.0, 0.0, 0.0, 0.0, 0.0, 0.0, 0.0, 0.0, 0.0, 0.0, 0.0, 0.0, 0.0, 0.0, 0.0, 0.0, 0.0, 0.0, 0.0, 0.0, 0.0, 0.0, 0.0, 0.0, 0.0, 0.0, 0.0, 0.0, 0.0, 0.0, 0.0, 0.0, 0.0, 0.0, 0.0, 0.0, 0.0, 0.0, 0.0, 0.0, 0.0, 0.0, 0.0, 0.0, 0.0, 0.0, 0.0, 0.0, 0.0, 0.0, 0.0, 0.0, 0.0, 0.0, 0.0, 0.0, 0.0, 0.0, 0.0, 0.0, 0.0, 0.0, 0.0, 0.0, 0.0, 0.0, 0.0, 0.0, 0.0, 0.0, 0.0, 0.0, 0.0, 0.0, 0.0, 0.0, 0.0, 0.0, 0.0, 0.0, 0.0, 0.0, 0.0, 0.0, 0.0, 0.0, 0.0, 0.0, 0.0, 0.0, 0.0, 0.0, 0.0, 0.0, 0.0, 0.0, 0.0, 0.0, 0.0, 0.0, 0.0, 0.0, 0.0, 0.0, 0.0, 0.0, 0.0, 0.0, 0.0, 0.0, 0.0, 0.0, 0.0, 0.0, 0.0, 0.0, 0.0, 0.0, 0.0, 0.0, 0.0, 0.0, 0.0, 0.0, 0.0, 0.0, 0.0, 0.0, 0.0, 0.0, 0.0, 0.0, 0.0, 0.0, 0.0, 0.0, 0.0, 0.0, 0.0, 0.0, 0.0, 0.0, 0.0, 0.0, 0.0, 0.0, 0.0, 0.0, 0.0, 0.0, 0.0, 0.0, 0.0, 0.0, 0.0, 0.0, 0.0, 0.0, 0.0, 0.0, 0.0, 0.0, 0.0, 0.0, 0.0, 0.0, 0.0, 0.0, 0.0, 0.0, 0.0, 0.0, 0.0, 0.0, 0.0, 0.0, 0.0, 0.0, 0.0, 0.0, 0.0, 0.0, 0.0, 0.0, 0.0, 0.0, 0.0, 0.0, 0.0, 0.0, 0.0, 0.0, 0.0, 0.0, 0.0, 0.0, 0.0, 0.0, 0.0, 0.0, 0.0, 0.0, 0.0, 0.0, 0.0, 0.0, 0.0, 0.0, 0.0, 0.0, 0.0, 0.0, 0.0, 0.0, 0.0, 0.0, 0.0, 0.0, 0.0, 0.0, 0.0, 0.0, 0.0, 0.0, 0.0, 0.0, 0.0, 0.0, 0.0, 0.0, 0.0, 0.0, 0.0, 0.0, 0.0, 0.0, 0.0, 0.0, 0.0, 0.0, 0.0, 0.0, 0.0, 0.0, 0.0, 0.0, 0.0, 0.0, 0.0, 0.0, 0.0, 0.0, 0.0, 0.0, 0.0, 0.0, 0.0, 0.0, 0.0, 0.0, 0.0, 0.0, 0.0, 0.0, 0.0, 0.0, 0.0, 0.0, 0.0, 0.0, 0.0, 0.0, 0.0, 0.0, 0.0, 0.0, 0.0, 0.0, 0.0, 0.0, 0.0, 0.0, 0.0, 0.0, 0.0, 0.0, 0.0, 0.0, 0.0, 0.0, 0.0, 0.0, 0.0, 0.0, 0.0, 0.0, 0.0, 0.0, 0.0, 0.0, 0.0, 0.0, 0.0, 0.0, 0.0, 0.0, 0.0, 0.0, 0.0, 0.0, 0.0, 0.0, 0.0, 0.0, 0.0, 0.0, 0.0, 0.0, 0.0, 0.0, 0.0, 0.0, 0.0, 0.0, 0.0, 0.0, 0.0, 0.0, 0.0, 0.0, 0.0, 0.0, 0.0, 0.0, 0.0, 0.0, 0.0, 0.0, 0.0, 0.0, 0.0, 0.0, 0.0, 0.0, 0.0, 0.0, 0.0, 0.0, 0.0, 0.0, 0.0, 0.0, 0.0, 0.0, 0.0, 0.0, 0.0, 0.0, 0.0, 0.0, 0.0, 0.0, 0.0, 0.0, 0.0, 0.0, 0.0, 0.0, 0.0, 0.0, 0.0, 0.0, 0.0, 0.0, 0.0, 0.0, 0.0, 0.0, 0.0, 0.0, 0.0, 0.0, 0.0, 0.0, 0.0, 0.0, 0.0, 0.0, 0.0, 0.0, 0.0, 0.0, 0.0, 0.0, 0.0, 0.0, 0.0, 0.0, 0.0, 0.0, 0.0, 0.0, 0.0, 0.0, 0.0, 0.0, 0.0, 0.0, 0.0, 0.0, 0.0, 0.0, 0.0, 0.0, 0.0, 0.0, 0.0, 0.0, 0.0, 0.0, 0.0, 0.0, 0.0, 0.0, 0.0, 0.0, 0.0, 0.0, 0.0, 0.0, 0.0, 0.0, 0.0, 0.0, 0.0, 0.0, 0.0, 0.0, 0.0, 0.0, 0.0, 0.0, 0.0, 0.0, 0.0, 0.0, 0.0, 0.0, 0.0, 0.0, 0.0, 0.0, 0.0, 0.0, 0.0, 0.0, 0.0, 0.0, 0.0, 0.0, 0.0, 0.0, 0.0, 0.0, 0.0, 0.0, 0.0, 0.0, 0.0, 0.0, 0.0, 0.0, 0.0, 0.0, 0.0, 0.0, 0.0, 0.0, 0.0, 0.0, 0.0, 0.0, 0.0, 0.0, 0.0, 0.0, 0.0, 0.0, 0.0, 0.0, 0.0, 0.0, 0.0, 0.0, 0.0, 0.0, 0.0, 0.0, 0.0, 0.0, 0.0, 0.0, 0.0, 0.0, 0.0, 0.0, 0.0, 0.0, 0.0, 0.0, 0.0, 0.0, 0.0, 0.0, 0.0, 0.0, 0.0, 0.0, 0.0, 0.0, 0.0, 0.0, 0.0, 0.0, 0.0, 0.0, 0.0, 0.0, 0.0, 0.0, 0.0, 0.0, 0.0, 0.0, 0.0, 0.0, 0.0, 0.0, 0.0, 0.0, 0.0, 0.0, 0.0, 0.0, 0.0, 0.0, 0.0, 0.0, 0.0, 0.0, 0.0, 0.0, 0.0, 0.0, 0.0, 0.0, 0.0, 0.0, 0.0, 0.0, 0.0, 0.0, 0.0, 0.0, 0.0, 0.0, 0.0, 0.0, 0.0, 0.0, 0.0, 0.0, 0.0, 0.0, 0.0, 0.0, 0.0, 0.0, 0.0, 0.0, 0.0, 0.0, 0.0, 0.0, 0.0, 0.0, 0.0, 0.0, 0.0, 0.0, 0.0, 0.0, 0.0, 0.0, 0.0, 0.0, 0.0, 0.0, 0.0, 0.0, 0.0, 0.0, 0.0, 0.0, 0.0, 0.0, 0.0, 0.0, 0.0, 0.0, 0.0, 0.0, 0.0, 0.0, 0.0, 0.0, 0.0, 0.0, 0.0, 0.0, 0.0, 0.0, 0.0, 0.0, 0.0, 0.0, 0.0, 0.0, 0.0, 0.0, 0.0, 0.0, 0.0, 0.0, 0.0, 0.0])
me_beziercurve.materials.append(mat_material)
me_beziercurve.use_remesh_fix_poles = True
me_beziercurve.use_remesh_preserve_attributes = False
me_beziercurve.update()
me_plane_001 = bpy.data.meshes.new('Plane.001')
me_plane_001.from_pydata([(0.2917, 1.0, 0.0), (0.0, 1.0, 0.0), (0.2917, 1.296, 0.0), (0.2339, 1.291, 0.0), (0.1782, 1.274, 0.0), (0.127, 1.246, 0.0), (0.08206, 1.21, 0.0), (0.04519, 1.165, 0.0), (0.0178, 1.113, 0.0), (0.0009262, 1.058, 0.0), (0.0, 1.0, 0.0), (0.0009262, 0.9422, 0.0), (0.0178, 0.8865, 0.0), (0.04519, 0.8353, 0.0), (0.08206, 0.7904, 0.0), (0.127, 0.7535, 0.0), (0.1782, 0.7261, 0.0), (0.2339, 0.7092, 0.0), (0.2917, 0.7035, 0.0), (0.3495, 0.7092, 0.0), (0.4051, 0.7261, 0.0), (0.4564, 0.7535, 0.0), (0.5013, 0.7904, 0.0), (0.5382, 0.8353, 0.0), (0.5656, 0.8865, 0.0), (0.5825, 0.9422, 0.0), (0.5881, 1.0, 0.0), (0.5825, 1.058, 0.0), (0.5656, 1.113, 0.0), (0.5382, 1.165, 0.0), (0.5013, 1.21, 0.0), (0.4564, 1.246, 0.0), (0.4051, 1.274, 0.0), (0.3495, 1.291, 0.0), (0.2917, 0.0, 0.0), (0.0, 0.0, 0.0)], [], [(35, 34, 0, 1), (3, 4, 5, 6, 7, 8, 9, 10, 11, 12, 13, 14, 15, 16, 17, 18, 19, 20, 21, 22, 23, 24, 25, 26, 27, 28, 29, 30, 31, 32, 33, 2)])
_uv = me_plane_001.uv_layers.new(name='UVMap')
_uv.uv.foreach_set('vector', [0.5, 0.5, 1.0, 0.5, 1.0, 1.0, 0.5, 1.0, 0.0, 0.0, 0.0, 0.0, 0.0, 0.0, 0.0, 0.0, 0.0, 0.0, 0.0, 0.0, 0.0, 0.0, 0.0, 0.0, 0.0, 0.0, 0.0, 0.0, 0.0, 0.0, 0.0, 0.0, 0.0, 0.0, 0.0, 0.0, 0.0, 0.0, 0.0, 0.0, 0.0, 0.0, 0.0, 0.0, 0.0, 0.0, 0.0, 0.0, 0.0, 0.0, 0.0, 0.0, 0.0, 0.0, 0.0, 0.0, 0.0, 0.0, 0.0, 0.0, 0.0, 0.0, 0.0, 0.0, 0.0, 0.0, 0.0, 0.0, 0.0, 0.0, 0.0, 0.0])
me_plane_001.materials.append(mat_material)
me_plane_001.use_remesh_fix_poles = True
me_plane_001.use_remesh_preserve_attributes = False
me_plane_001.update()
me_circle_001 = bpy.data.meshes.new('Circle.001')
me_circle_001.from_pydata([(0.0, 1.0, 0.0), (-0.1951, 0.9808, 0.0), (-0.3827, 0.9239, 0.0), (-0.5556, 0.8315, 0.0), (-0.7071, 0.7071, 0.0), (-0.8315, 0.5556, 0.0), (-0.9239, 0.3827, 0.0), (-0.9808, 0.1951, 0.0), (-1.0, -4.371e-08, 0.0), (-0.9808, -0.1951, 0.0), (-0.9239, -0.3827, 0.0), (-0.8315, -0.5556, 0.0), (-0.7071, -0.7071, 0.0), (-0.5556, -0.8315, 0.0), (-0.3827, -0.9239, 0.0), (-0.1951, -0.9808, 0.0), (8.742e-08, -1.0, 0.0), (0.1951, -0.9808, 0.0), (0.3827, -0.9239, 0.0), (0.5556, -0.8315, 0.0), (0.7071, -0.7071, 0.0), (0.8315, -0.5556, 0.0), (0.9239, -0.3827, 0.0), (0.9808, -0.1951, 0.0), (1.0, 1.192e-08, 0.0), (0.9808, 0.1951, 0.0), (0.9239, 0.3827, 0.0), (0.8315, 0.5556, 0.0), (0.7071, 0.7071, 0.0), (0.5556, 0.8315, 0.0), (0.3827, 0.9239, 0.0), (0.1951, 0.9808, 0.0), (0.0, 0.7859, 0.0), (-0.1533, 0.7708, 0.0), (-0.3007, 0.7261, 0.0), (-0.4366, 0.6534, 0.0), (-0.5557, 0.5557, 0.0), (-0.6534, 0.4366, 0.0), (-0.7261, 0.3007, 0.0), (-0.7708, 0.1533, 0.0), (-0.7859, -3.435e-08, 0.0), (-0.7708, -0.1533, 0.0), (-0.7261, -0.3007, 0.0), (-0.6534, -0.4366, 0.0), (-0.5557, -0.5557, 0.0), (-0.4366, -0.6534, 0.0), (-0.3007, -0.7261, 0.0), (-0.1533, -0.7708, 0.0), (6.87e-08, -0.7859, 0.0), (0.1533, -0.7708, 0.0), (0.3007, -0.7261, 0.0), (0.4366, -0.6534, 0.0), (0.5557, -0.5557, 0.0), (0.6534, -0.4366, 0.0), (0.7261, -0.3007, 0.0), (0.7708, -0.1533, 0.0), (0.7859, 9.372e-09, 0.0), (0.7708, 0.1533, 0.0), (0.7261, 0.3007, 0.0), (0.6534, 0.4366, 0.0), (0.5557, 0.5557, 0.0), (0.4366, 0.6534, 0.0), (0.3007, 0.7261, 0.0), (0.1533, 0.7708, 0.0)], [], [(0, 31, 63, 32), (19, 18, 50, 51), (6, 5, 37, 38), (20, 19, 51, 52), (7, 6, 38, 39), (21, 20, 52, 53), (8, 7, 39, 40), (22, 21, 53, 54), (9, 8, 40, 41), (23, 22, 54, 55), (10, 9, 41, 42), (24, 23, 55, 56), (11, 10, 42, 43), (25, 24, 56, 57), (12, 11, 43, 44), (26, 25, 57, 58), (13, 12, 44, 45), (27, 26, 58, 59), (14, 13, 45, 46), (1, 0, 32, 33), (28, 27, 59, 60), (15, 14, 46, 47), (2, 1, 33, 34), (29, 28, 60, 61), (16, 15, 47, 48), (3, 2, 34, 35), (30, 29, 61, 62), (17, 16, 48, 49), (4, 3, 35, 36), (31, 30, 62, 63), (18, 17, 49, 50), (5, 4, 36, 37), (36, 35, 52, 51)])
_uv = me_circle_001.uv_layers.new(name='UVMap')
_uv.uv.foreach_set('vector', [0.0, 0.0, 0.0, 0.0, 0.0, 0.0, 0.0, 0.0, 0.0, 0.0, 0.0, 0.0, 0.0, 0.0, 0.0, 0.0, 0.0, 0.0, 0.0, 0.0, 0.0, 0.0, 0.0, 0.0, 0.0, 0.0, 0.0, 0.0, 0.0, 0.0, 0.0, 0.0, 0.0, 0.0, 0.0, 0.0, 0.0, 0.0, 0.0, 0.0, 0.0, 0.0, 0.0, 0.0, 0.0, 0.0, 0.0, 0.0, 0.0, 0.0, 0.0, 0.0, 0.0, 0.0, 0.0, 0.0, 0.0, 0.0, 0.0, 0.0, 0.0, 0.0, 0.0, 0.0, 0.0, 0.0, 0.0, 0.0, 0.0, 0.0, 0.0, 0.0, 0.0, 0.0, 0.0, 0.0, 0.0, 0.0, 0.0, 0.0, 0.0, 0.0, 0.0, 0.0, 0.0, 0.0, 0.0, 0.0, 0.0, 0.0, 0.0, 0.0, 0.0, 0.0, 0.0, 0.0, 0.0, 0.0, 0.0, 0.0, 0.0, 0.0, 0.0, 0.0, 0.0, 0.0, 0.0, 0.0, 0.0, 0.0, 0.0, 0.0, 0.0, 0.0, 0.0, 0.0, 0.0, 0.0, 0.0, 0.0, 0.0, 0.0, 0.0, 0.0, 0.0, 0.0, 0.0, 0.0, 0.0, 0.0, 0.0, 0.0, 0.0, 0.0, 0.0, 0.0, 0.0, 0.0, 0.0, 0.0, 0.0, 0.0, 0.0, 0.0, 0.0, 0.0, 0.0, 0.0, 0.0, 0.0, 0.0, 0.0, 0.0, 0.0, 0.0, 0.0, 0.0, 0.0, 0.0, 0.0, 0.0, 0.0, 0.0, 0.0, 0.0, 0.0, 0.0, 0.0, 0.0, 0.0, 0.0, 0.0, 0.0, 0.0, 0.0, 0.0, 0.0, 0.0, 0.0, 0.0, 0.0, 0.0, 0.0, 0.0, 0.0, 0.0, 0.0, 0.0, 0.0, 0.0, 0.0, 0.0, 0.0, 0.0, 0.0, 0.0, 0.0, 0.0, 0.0, 0.0, 0.0, 0.0, 0.0, 0.0, 0.0, 0.0, 0.0, 0.0, 0.0, 0.0, 0.0, 0.0, 0.0, 0.0, 0.0, 0.0, 0.0, 0.0, 0.0, 0.0, 0.0, 0.0, 0.0, 0.0, 0.0, 0.0, 0.0, 0.0, 0.0, 0.0, 0.0, 0.0, 0.0, 0.0, 0.0, 0.0, 0.0, 0.0, 0.0, 0.0, 0.0, 0.0, 0.0, 0.0, 0.0, 0.0, 0.0, 0.0, 0.0, 0.0, 0.0, 0.0, 0.0, 0.0, 0.0, 0.0, 0.0, 0.0, 0.0, 0.0, 0.0, 0.0, 0.0, 0.0])
me_circle_001.materials.append(mat_material)
me_circle_001.use_remesh_fix_poles = True
me_circle_001.use_remesh_preserve_attributes = False
me_circle_001.update()

# ---- curves / text
cu_beziercircle = bpy.data.curves.new('BezierCircle', 'CURVE')
cu_beziercircle.dimensions = '3D'
_sp = cu_beziercircle.splines.new('BEZIER'); _sp.bezier_points.add(3)
_sp.bezier_points.foreach_set('co', [-1.0, 0.0, 0.0, 0.0, 1.0, 0.0, 1.0, 0.0, 0.0, 0.0, -1.0, 0.0])
_sp.bezier_points.foreach_set('handle_left', [-1.0, -0.5521, 0.0, -0.5521, 1.0, 0.0, 1.0, 0.5521, 0.0, 0.5521, -1.0, 0.0])
_sp.bezier_points.foreach_set('handle_right', [-1.0, 0.5521, 0.0, 0.5521, 1.0, 0.0, 1.0, -0.5521, 0.0, -0.5521, -1.0, 0.0])
for _p, _l, _r in zip(_sp.bezier_points, ['AUTO', 'AUTO', 'AUTO', 'AUTO'], ['AUTO', 'AUTO', 'AUTO', 'AUTO']): _p.handle_left_type = _l; _p.handle_right_type = _r
_sp.order_u = 0
_sp.order_v = 0
_sp.use_cyclic_u = True
cu_beziercircle.use_path = True
cu_beziercircle.fill_mode = 'FULL'
cu_beziercurve_001 = bpy.data.curves.new('BezierCurve.001', 'CURVE')
cu_beziercurve_001.dimensions = '3D'
_sp = cu_beziercurve_001.splines.new('BEZIER'); _sp.bezier_points.add(3)
_sp.bezier_points.foreach_set('co', [4.371e-08, 0.4, 0.0, 0.6095, -0.02574, 0.005348, 0.6946, -1.0, 0.0, 0.0, -1.0, 0.0])
_sp.bezier_points.foreach_set('handle_left', [4.47e-08, -0.1393, 0.0, 0.5661, 0.07529, 0.005348, 0.6946, -0.61, 0.0, 0.2315, -1.0, 0.0])
_sp.bezier_points.foreach_set('handle_right', [0.4589, 0.3885, 0.0, 0.7166, -0.2746, 0.005348, 0.4023, -1.0, 0.0, 4.377e-08, -0.6297, 0.0])
for _p, _l, _r in zip(_sp.bezier_points, ['FREE', 'ALIGNED', 'FREE', 'VECTOR'], ['FREE', 'ALIGNED', 'FREE', 'FREE']): _p.handle_left_type = _l; _p.handle_right_type = _r
_sp.order_u = 0
_sp.order_v = 0
_sp.use_cyclic_u = True
cu_beziercurve_001.use_path = True
cu_beziercurve_001.fill_mode = 'FULL'

# ---- objects
ob_plane = bpy.data.objects.new('Plane', me_plane)
ob_beziercircle = bpy.data.objects.new('BezierCircle', cu_beziercircle)
ob_empty = bpy.data.objects.new('Empty', None)
ob_circle = bpy.data.objects.new('Circle', me_circle)
ob_body = bpy.data.objects.new('body', me_beziercurve)
ob_body_001 = bpy.data.objects.new('body.001', cu_beziercurve_001)
ob_camera = bpy.data.objects.new('Camera', cam_camera_001)
ob_plane_001 = bpy.data.objects.new('Plane.001', me_plane_001)
ob_circle_001 = bpy.data.objects.new('Circle.001', me_circle_001)

# ---- transforms, parenting, visibility, modifiers, constraints
ob_plane.location = (0.0, 0.0, 0.0)
ob_plane.hide_render = True
_m = ob_plane.modifiers.new('Mirror', 'MIRROR')
_m = ob_plane.modifiers.new('Curve', 'CURVE')
_m.object = ob_beziercircle
_m.deform_axis = 'NEG_Y'
_m = ob_plane.modifiers.new('Array', 'ARRAY')
_m.use_relative_offset = False
_m.use_object_offset = True
_m.offset_object = ob_empty
ob_beziercircle.location = (0.0, 0.0, 0.0)
ob_beziercircle.scale = (2.0, 2.0, 2.0)
ob_empty.location = (0.0, 0.0, 0.0)
ob_empty.rotation_euler = (0.0, -0.0, 3.142)
ob_circle.parent = ob_body
ob_circle.location = (0.0, 0.0, 0.0)
ob_circle.hide_render = True
ob_body.location = (0.0, 0.0, 0.0)
ob_body.hide_render = True
ob_body_001.location = (0.0, 0.0, 0.0)
ob_body_001.hide_render = True
_m = ob_body_001.modifiers.new('Mirror', 'MIRROR')
ob_camera.location = (4.371e-08, 0.0, 7.049)
ob_camera.hide_render = True
ob_plane_001.location = (3.418e-08, -2.658e-08, -6.009e-09)
ob_plane_001.rotation_euler = (-0.03375, 0.1379, -0.6609)
_m = ob_plane_001.modifiers.new('Mirror', 'MIRROR')
_m.use_axis = (True, True, False)
_m.use_clip = True
ob_circle_001.location = (0.0, 0.0, 0.0)
ob_circle_001.scale = (2.0, 2.0, 2.0)

# ---- collection membership
col_collection.objects.link(ob_plane)
col_collection.objects.link(ob_beziercircle)
col_collection.objects.link(ob_empty)
col_collection.objects.link(ob_circle)
col_collection.objects.link(ob_body)
col_collection.objects.link(ob_body_001)
col_collection.objects.link(ob_camera)
col_collection.objects.link(ob_plane_001)
col_collection.objects.link(ob_circle_001)

# ---- scene / render settings (as saved in the file)
scene.camera = ob_camera
scene.frame_start = 1; scene.frame_end = 250; scene.frame_set(1)
scene.render.engine = 'BLENDER_EEVEE_NEXT'
scene.render.resolution_x = 512
scene.render.resolution_y = 512
scene.render.film_transparent = True
scene.cycles.use_denoising = False
scene.cycles.samples = 128
scene.cycles.sampling_pattern = 'TABULATED_SOBOL'
scene.cycles.use_adaptive_sampling = False
scene.cycles.use_light_tree = False
scene.view_settings.view_transform = 'Filmic'
bpy.context.view_layer.update()

# ---- added for rendering (the .blend has no usable light): sun
light_auto_sun = bpy.data.lights.new('AutoSun', 'SUN')
light_auto_sun.energy = 3.0
light_auto_sun.angle = 0.0523599
ob_auto_sun = bpy.data.objects.new('AutoSun', light_auto_sun)
scene.collection.objects.link(ob_auto_sun)
ob_auto_sun.rotation_euler = (0.872665, 0.174533, 0.523599)
bpy.context.view_layer.update()
